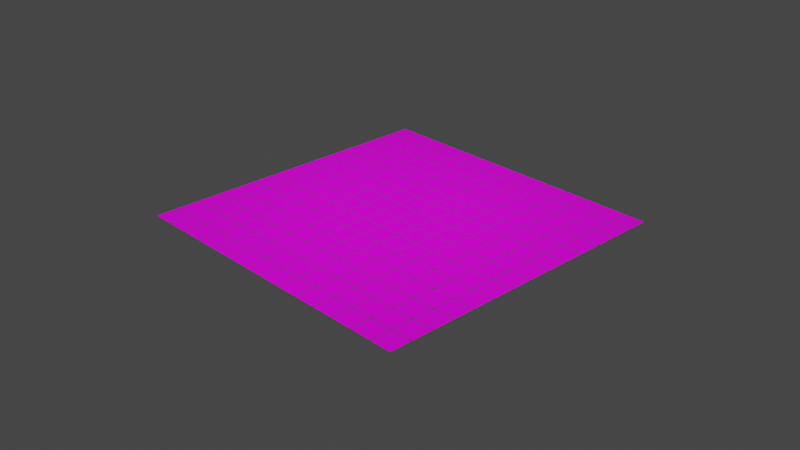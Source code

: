 # Source: Floor.blend  (saved by Blender 3.1.7; exported with 4.5.12 LTS)
import bpy
from mathutils import Matrix  # noqa: F401  (used for matrix-valued properties, if any)

bpy.ops.wm.read_factory_settings(use_empty=True)
scene = bpy.context.scene
scene.name = 'Scene'

# ---- collections
col_collection = bpy.data.collections.new('Collection'); scene.collection.children.link(col_collection)

# ---- images (referenced by path relative to the original .blend; pixels are not part of the script)
import os
ASSET_DIR = os.environ.get("B2B_ASSET_DIR", "")  # directory of the original .blend (textures are referenced by path, not embedded)
HERE = os.path.dirname(os.path.abspath(__file__))  # packed textures are extracted next to this script under _unpacked/

def load_image(name, relpath, width, height, colorspace="sRGB"):
    """Load a texture the original file referenced (path relative to the .blend, or extracted next to this script)."""
    p = next((c for c in (os.path.join(HERE, relpath), os.path.join(ASSET_DIR, relpath)) if relpath and os.path.exists(c)), "")
    if p:
        img = bpy.data.images.load(p, check_existing=True)
        img.name = name
    else:  # same state as the original file: an image datablock whose file is absent (Cycles renders it pink)
        img = bpy.data.images.new(name, width, height)
        img.source = "FILE"
        img.filepath = "//" + (relpath or name)
    img.colorspace_settings.name = colorspace
    return img
img_polished_concrete_01_3k_roughness_png_002 = load_image('Polished_concrete_01_3K_Roughness.png.002', 'textures/Polished_concrete_01_3K_Roughness.png', 1024, 1024, 'sRGB')
img_floorbaked3_png_001 = load_image('floorbaked3.png.001', 'floorbaked3.png', 1024, 1024, 'sRGB')

# ---- materials (node trees are filled in below, after node groups)
mat_material_013 = bpy.data.materials.new('Material.013')

# ---- material node trees
mat_material_013.use_nodes = True; mat_material_013.node_tree.nodes.clear()
_N = mat_material_013.node_tree.nodes; _L = mat_material_013.node_tree.links
n0 = _N.new('ShaderNodeTexImage'); n0.name = 'Image Texture'; n0.location = (-916, 312)
n0.image = img_polished_concrete_01_3k_roughness_png_002
n1 = _N.new('ShaderNodeBsdfPrincipled'); n1.name = 'Principled BSDF.002'; n1.location = (-169, 536)
n1.distribution = 'GGX'
n1.subsurface_method = 'RANDOM_WALK_SKIN'
n1.inputs[2].default_value = 0.2909
n1.inputs[3].default_value = 0.1
n1.inputs[11].default_value = 1.01
n1.inputs[12].default_value = 0.2045
n1.inputs[13].default_value = 0.0
n1.inputs[19].default_value = 0.006818
n1.inputs[20].default_value = 0.01364
n1.inputs[24].default_value = 0.01091
n1.inputs[27].default_value = (0.002259, 0.002259, 0.002259, 1.0)
n1.inputs[28].default_value = 1.0
n2 = _N.new('ShaderNodeOutputMaterial'); n2.name = 'Material Output'; n2.location = (300, 300)
n3 = _N.new('ShaderNodeTexBrick'); n3.name = 'Brick Texture'; n3.location = (-428, 449)
n3.offset = 0.0
n3.inputs[3].default_value = (0.02864, 0.02864, 0.02864, 1.0)
n3.inputs[4].default_value = 14.0
n3.inputs[8].default_value = 1.0
n3.inputs[9].default_value = 1.0
n4 = _N.new('ShaderNodeTexImage'); n4.name = 'Image Texture.001'; n4.location = (-793, 614)
n4.image = img_floorbaked3_png_001
_L.new(n1.outputs[0], n2.inputs[0])
_L.new(n0.outputs[0], n3.inputs[1])
_L.new(n0.outputs[0], n3.inputs[2])
_L.new(n3.outputs[0], n1.inputs[0])
n2.is_active_output = True

# ---- world
world_world = bpy.data.worlds.new('World'); scene.world = world_world
world_world.use_nodes = True; world_world.node_tree.nodes.clear()
_N = world_world.node_tree.nodes; _L = world_world.node_tree.links
n0 = _N.new('ShaderNodeOutputWorld'); n0.name = 'World Output'; n0.location = (300, 300)
n1 = _N.new('ShaderNodeBackground'); n1.name = 'Background'; n1.location = (10, 300)
n1.inputs[0].default_value = (0.05088, 0.05088, 0.05088, 1.0)
_L.new(n1.outputs[0], n0.inputs[0])
n0.is_active_output = True
world_world.color = (0.05088, 0.05088, 0.05088)
world_world.use_sun_shadow = False
world_world.sun_shadow_jitter_overblur = 0.0

# ---- cameras
cam_camera = bpy.data.cameras.new('Camera')
cam_camera.clip_end = 100.0
cam_camera.ortho_scale = 7.314

# ---- lights
light_light = bpy.data.lights.new('Light', 'POINT')
light_light.transmission_factor = 0.0
light_light.energy = 1000.0
light_light.shadow_soft_size = 0.1
light_light.shadow_maximum_resolution = 0.006
light_light.use_absolute_resolution = True

# ---- meshes
me_plane_012 = bpy.data.meshes.new('Plane.012')
me_plane_012.from_pydata([(-1.0, -1.0, 0.0), (1.0, -1.0, 0.0), (-1.0, 1.0, 0.0), (1.0, 1.0, 0.0)], [], [(0, 1, 3, 2)])
me_plane_012.polygons.foreach_set('use_smooth', [True] * 1)
_uv = me_plane_012.uv_layers.new(name='UVMap')
_uv.uv.foreach_set('vector', [0.995, 0.995, 0.004951, 0.995, 0.004951, 0.004951, 0.995, 0.004951])
me_plane_012.materials.append(mat_material_013)
me_plane_012.use_remesh_fix_poles = True
me_plane_012.use_remesh_preserve_attributes = False
me_plane_012.update()

# ---- objects
ob_light = bpy.data.objects.new('Light', light_light)
ob_camera = bpy.data.objects.new('Camera', cam_camera)
ob_plane_022 = bpy.data.objects.new('Plane.022', me_plane_012)

# ---- transforms, parenting, visibility, modifiers, constraints
ob_light.location = (0.0, 0.0, 6.0)
ob_light.lock_rotations_4d = False
ob_light.empty_display_type = 'ARROWS'
ob_light.color = (0.0, 0.0, 0.0, 0.0)
ob_light.lineart.crease_threshold = 0.0
ob_camera.location = (7.359, -6.926, 4.958)
ob_camera.rotation_euler = (1.109, 0.0, 0.8149)
ob_camera.lock_rotations_4d = False
ob_camera.empty_display_type = 'ARROWS'
ob_camera.color = (0.0, 0.0, 0.0, 0.0)
ob_camera.display_type = 'WIRE'
ob_camera.lineart.crease_threshold = 0.0
ob_plane_022.location = (0.0, 0.0, 0.0)
ob_plane_022.scale = (1.75, 1.75, 1.0)

# ---- collection membership
col_collection.objects.link(ob_light)
col_collection.objects.link(ob_camera)
col_collection.objects.link(ob_plane_022)

# ---- scene / render settings (as saved in the file)
scene.camera = ob_camera
scene.frame_start = 1; scene.frame_end = 250; scene.frame_set(1)
scene.render.engine = 'CYCLES'
scene.cycles.sampling_pattern = 'TABULATED_SOBOL'
scene.cycles.use_light_tree = False
scene.cycles.bake_type = 'DIFFUSE'
scene.view_settings.view_transform = 'Filmic'
bpy.context.view_layer.update()
